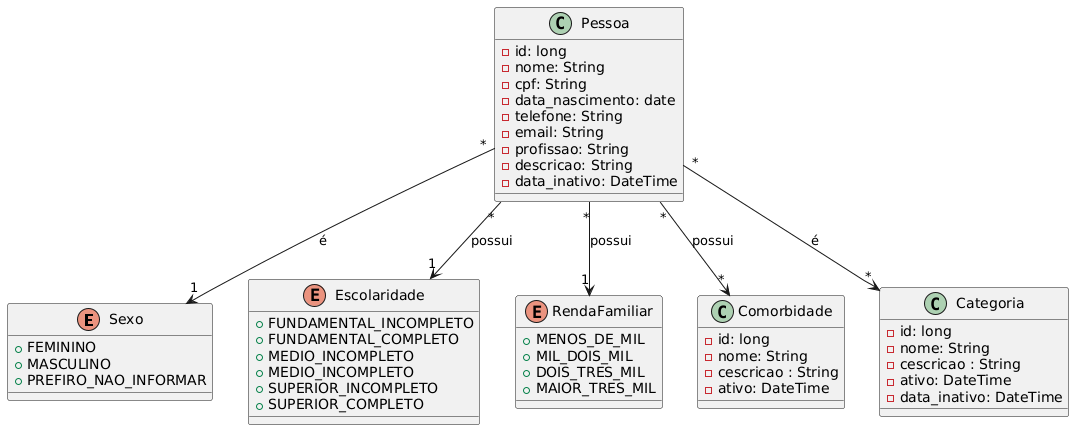

The diagram above was rendered by PlantUML. Its source (embedded in the PNG):
@startuml
enum Sexo {
  + FEMININO
  + MASCULINO
  + PREFIRO_NAO_INFORMAR
}

enum Escolaridade {
  + FUNDAMENTAL_INCOMPLETO
  + FUNDAMENTAL_COMPLETO
  + MEDIO_INCOMPLETO
  + MEDIO_INCOMPLETO
  + SUPERIOR_INCOMPLETO
  + SUPERIOR_COMPLETO
}

enum RendaFamiliar {
  + MENOS_DE_MIL
  + MIL_DOIS_MIL
  + DOIS_TRES_MIL
  + MAIOR_TRES_MIL
}

class  Comorbidade {
  - id: long
  - nome: String
  - cescricao : String
  - ativo: DateTime
}

class  Categoria {
  - id: long
  - nome: String
  - cescricao : String
  - ativo: DateTime
  - data_inativo: DateTime
}


class Pessoa {
  - id: long
  - nome: String
  - cpf: String
  - data_nascimento: date
  - telefone: String
  - email: String
  - profissao: String
  - descricao: String
  - data_inativo: DateTime
}

' Relacionamentos
Pessoa "*" --> "1" Sexo : é 
Pessoa "*" --> "1" Escolaridade : possui 
Pessoa "*" --> "1" RendaFamiliar : possui 

Pessoa "*" --> "*"Categoria : é
Pessoa "*" --> "*"Comorbidade : possui
@enduml